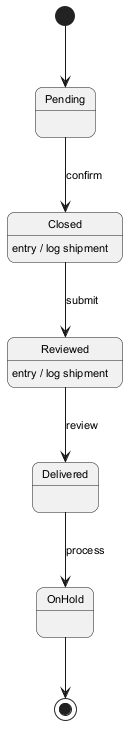

The diagram above was rendered by PlantUML. Its source (embedded in the PNG):
@startuml
skinparam backgroundColor #FFFFFF
skinparam roundCorner 15
skinparam defaultFontSize 11
[*] --> Pending
Pending --> Closed : confirm
Closed --> Reviewed : submit
Closed : entry / log shipment
Reviewed --> Delivered : review
Reviewed : entry / log shipment
Delivered --> OnHold : process
OnHold --> [*]
@enduml